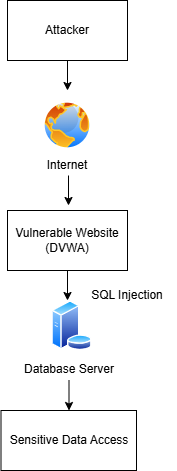

The diagram above was exported from draw.io. Its source (the exported page's mxGraphModel, read from the mxfile embedded in the PNG):
<mxGraphModel dx="1330" dy="465" grid="1" gridSize="10" guides="1" tooltips="1" connect="1" arrows="1" fold="1" page="1" pageScale="1" pageWidth="850" pageHeight="1100" math="0" shadow="0">
  <root>
    <mxCell id="0" />
    <mxCell id="1" parent="0" />
    <mxCell id="9iGaQrvHXnfaW20mcFtl-1" parent="1" style="rounded=0;whiteSpace=wrap;html=1;" value="Attacker" vertex="1">
      <mxGeometry height="60" width="120" x="330" y="10" as="geometry" />
    </mxCell>
    <mxCell id="9iGaQrvHXnfaW20mcFtl-2" edge="1" parent="1" source="9iGaQrvHXnfaW20mcFtl-1" style="endArrow=classic;html=1;rounded=0;exitX=0.5;exitY=1;exitDx=0;exitDy=0;" value="">
      <mxGeometry height="50" relative="1" width="50" as="geometry">
        <mxPoint x="400" y="250" as="sourcePoint" />
        <mxPoint x="390" y="100" as="targetPoint" />
      </mxGeometry>
    </mxCell>
    <mxCell id="9iGaQrvHXnfaW20mcFtl-4" parent="1" style="image;aspect=fixed;perimeter=ellipsePerimeter;html=1;align=center;shadow=0;dashed=0;spacingTop=3;image=img/lib/active_directory/internet_globe.svg;" value="" vertex="1">
      <mxGeometry height="50" width="50" x="365" y="110" as="geometry" />
    </mxCell>
    <mxCell id="9iGaQrvHXnfaW20mcFtl-5" parent="1" style="text;html=1;whiteSpace=wrap;strokeColor=none;fillColor=none;align=center;verticalAlign=middle;rounded=0;" value="Internet" vertex="1">
      <mxGeometry height="30" width="60" x="360" y="160" as="geometry" />
    </mxCell>
    <mxCell id="9iGaQrvHXnfaW20mcFtl-6" parent="1" style="rounded=0;whiteSpace=wrap;html=1;" value="Vulnerable Website (DVWA)" vertex="1">
      <mxGeometry height="60" width="120" x="330" y="220" as="geometry" />
    </mxCell>
    <mxCell id="9iGaQrvHXnfaW20mcFtl-7" edge="1" parent="1" style="endArrow=classic;html=1;rounded=0;exitX=0.5;exitY=1;exitDx=0;exitDy=0;" value="">
      <mxGeometry height="50" relative="1" width="50" as="geometry">
        <mxPoint x="391" y="185" as="sourcePoint" />
        <mxPoint x="391" y="215" as="targetPoint" />
      </mxGeometry>
    </mxCell>
    <mxCell id="9iGaQrvHXnfaW20mcFtl-8" parent="1" style="image;aspect=fixed;perimeter=ellipsePerimeter;html=1;align=center;shadow=0;dashed=0;spacingTop=3;image=img/lib/active_directory/database_server.svg;" value="" vertex="1">
      <mxGeometry height="50" width="41" x="374" y="310" as="geometry" />
    </mxCell>
    <mxCell id="9iGaQrvHXnfaW20mcFtl-9" edge="1" parent="1" style="endArrow=classic;html=1;rounded=0;exitX=0.5;exitY=1;exitDx=0;exitDy=0;" value="">
      <mxGeometry height="50" relative="1" width="50" as="geometry">
        <mxPoint x="390" y="280" as="sourcePoint" />
        <mxPoint x="390" y="310" as="targetPoint" />
      </mxGeometry>
    </mxCell>
    <mxCell id="9iGaQrvHXnfaW20mcFtl-10" parent="1" style="text;html=1;whiteSpace=wrap;strokeColor=none;fillColor=none;align=center;verticalAlign=middle;rounded=0;" value="Database Server" vertex="1">
      <mxGeometry height="30" width="100" x="342" y="364" as="geometry" />
    </mxCell>
    <mxCell id="9iGaQrvHXnfaW20mcFtl-11" parent="1" style="text;html=1;whiteSpace=wrap;strokeColor=none;fillColor=none;align=center;verticalAlign=middle;rounded=0;" value="SQL Injection" vertex="1">
      <mxGeometry height="30" width="100" x="400" y="290" as="geometry" />
    </mxCell>
    <mxCell id="9iGaQrvHXnfaW20mcFtl-12" parent="1" style="rounded=0;whiteSpace=wrap;html=1;" value="Sensitive Data Access" vertex="1">
      <mxGeometry height="60" width="135.5" x="323.5" y="420" as="geometry" />
    </mxCell>
    <mxCell id="9iGaQrvHXnfaW20mcFtl-13" edge="1" parent="1" style="endArrow=classic;html=1;rounded=0;exitX=0.5;exitY=1;exitDx=0;exitDy=0;" value="">
      <mxGeometry height="50" relative="1" width="50" as="geometry">
        <mxPoint x="391.5" y="390" as="sourcePoint" />
        <mxPoint x="391.5" y="420" as="targetPoint" />
      </mxGeometry>
    </mxCell>
  </root>
</mxGraphModel>